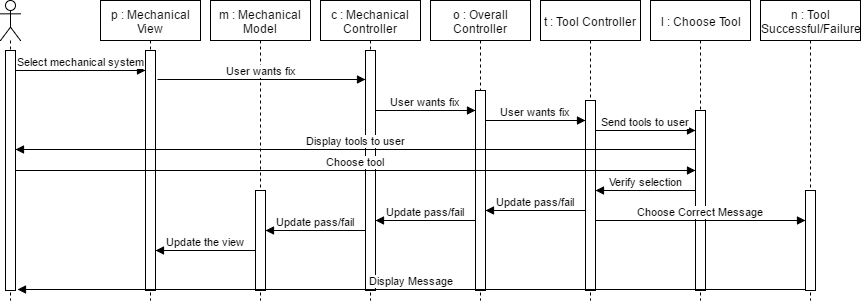

The diagram above was exported from draw.io. Its source (the exported page's mxGraphModel, read from the mxfile embedded in the PNG):
<mxGraphModel dx="872" dy="408" grid="1" gridSize="10" guides="1" tooltips="1" connect="1" arrows="1" fold="1" page="1" pageScale="1" pageWidth="826" pageHeight="1169" math="0" shadow="0">
  <root>
    <mxCell id="0" />
    <mxCell id="1" parent="0" />
    <mxCell id="4d670af2d41a6d6f-1" value="p : Mechanical View" style="shape=umlLifeline;perimeter=lifelinePerimeter;whiteSpace=wrap;html=1;container=1;collapsible=0;recursiveResize=0;outlineConnect=0;size=40;" vertex="1" parent="1">
      <mxGeometry x="100" y="280" width="100" height="300" as="geometry" />
    </mxCell>
    <mxCell id="4d670af2d41a6d6f-17" value="" style="html=1;points=[];perimeter=orthogonalPerimeter;" vertex="1" parent="4d670af2d41a6d6f-1">
      <mxGeometry x="45" y="50" width="10" height="240" as="geometry" />
    </mxCell>
    <mxCell id="4d670af2d41a6d6f-2" value="c : Mechanical Controller" style="shape=umlLifeline;perimeter=lifelinePerimeter;whiteSpace=wrap;html=1;container=1;collapsible=0;recursiveResize=0;outlineConnect=0;" vertex="1" parent="1">
      <mxGeometry x="320" y="280" width="100" height="300" as="geometry" />
    </mxCell>
    <mxCell id="3b45e14feafcd123-7" value="" style="html=1;points=[];perimeter=orthogonalPerimeter;" vertex="1" parent="4d670af2d41a6d6f-2">
      <mxGeometry x="45" y="50" width="10" height="240" as="geometry" />
    </mxCell>
    <mxCell id="4d670af2d41a6d6f-3" value="o : Overall Controller" style="shape=umlLifeline;perimeter=lifelinePerimeter;whiteSpace=wrap;html=1;container=1;collapsible=0;recursiveResize=0;outlineConnect=0;" vertex="1" parent="1">
      <mxGeometry x="430" y="280" width="100" height="300" as="geometry" />
    </mxCell>
    <mxCell id="3b45e14feafcd123-9" value="" style="html=1;points=[];perimeter=orthogonalPerimeter;" vertex="1" parent="4d670af2d41a6d6f-3">
      <mxGeometry x="45" y="90" width="10" height="200" as="geometry" />
    </mxCell>
    <mxCell id="4d670af2d41a6d6f-4" value="t : Tool Controller" style="shape=umlLifeline;perimeter=lifelinePerimeter;whiteSpace=wrap;html=1;container=1;collapsible=0;recursiveResize=0;outlineConnect=0;" vertex="1" parent="1">
      <mxGeometry x="540" y="280" width="100" height="300" as="geometry" />
    </mxCell>
    <mxCell id="3b45e14feafcd123-10" value="" style="html=1;points=[];perimeter=orthogonalPerimeter;" vertex="1" parent="4d670af2d41a6d6f-4">
      <mxGeometry x="45" y="100" width="10" height="190" as="geometry" />
    </mxCell>
    <mxCell id="4d670af2d41a6d6f-5" value="" style="shape=umlLifeline;participant=umlActor;perimeter=lifelinePerimeter;whiteSpace=wrap;html=1;container=1;collapsible=0;recursiveResize=0;verticalAlign=top;spacingTop=36;labelBackgroundColor=#ffffff;outlineConnect=0;" vertex="1" parent="1">
      <mxGeometry y="280" width="20" height="300" as="geometry" />
    </mxCell>
    <mxCell id="3b45e14feafcd123-1" value="" style="html=1;points=[];perimeter=orthogonalPerimeter;" vertex="1" parent="4d670af2d41a6d6f-5">
      <mxGeometry x="5" y="50" width="10" height="240" as="geometry" />
    </mxCell>
    <mxCell id="4d670af2d41a6d6f-11" value="l : Choose Tool" style="shape=umlLifeline;perimeter=lifelinePerimeter;whiteSpace=wrap;html=1;container=1;collapsible=0;recursiveResize=0;outlineConnect=0;" vertex="1" parent="1">
      <mxGeometry x="650" y="280" width="100" height="300" as="geometry" />
    </mxCell>
    <mxCell id="3b45e14feafcd123-11" value="" style="html=1;points=[];perimeter=orthogonalPerimeter;" vertex="1" parent="4d670af2d41a6d6f-11">
      <mxGeometry x="45" y="110" width="10" height="180" as="geometry" />
    </mxCell>
    <mxCell id="4d670af2d41a6d6f-12" value="m : Mechanical Model" style="shape=umlLifeline;perimeter=lifelinePerimeter;whiteSpace=wrap;html=1;container=1;collapsible=0;recursiveResize=0;outlineConnect=0;" vertex="1" parent="1">
      <mxGeometry x="210" y="280" width="100" height="300" as="geometry" />
    </mxCell>
    <mxCell id="37006459a4b9c830-1" value="" style="html=1;points=[];perimeter=orthogonalPerimeter;" vertex="1" parent="4d670af2d41a6d6f-12">
      <mxGeometry x="45" y="190" width="10" height="100" as="geometry" />
    </mxCell>
    <mxCell id="4d670af2d41a6d6f-15" value="n : Tool Successful/Failure" style="shape=umlLifeline;perimeter=lifelinePerimeter;whiteSpace=wrap;html=1;container=1;collapsible=0;recursiveResize=0;outlineConnect=0;" vertex="1" parent="1">
      <mxGeometry x="760" y="280" width="100" height="300" as="geometry" />
    </mxCell>
    <mxCell id="3b45e14feafcd123-12" value="" style="html=1;points=[];perimeter=orthogonalPerimeter;" vertex="1" parent="4d670af2d41a6d6f-15">
      <mxGeometry x="45" y="190" width="10" height="100" as="geometry" />
    </mxCell>
    <mxCell id="3b45e14feafcd123-3" value="Select mechanical system" style="html=1;verticalAlign=bottom;endArrow=block;exitX=1;exitY=0.083;exitPerimeter=0;" edge="1" parent="1" source="3b45e14feafcd123-1" target="4d670af2d41a6d6f-17">
      <mxGeometry width="80" relative="1" as="geometry">
        <mxPoint x="80" y="390" as="sourcePoint" />
        <mxPoint x="120" y="370" as="targetPoint" />
      </mxGeometry>
    </mxCell>
    <mxCell id="3b45e14feafcd123-6" value="User wants fix" style="html=1;verticalAlign=bottom;endArrow=block;exitX=1.2;exitY=0.12;exitPerimeter=0;" edge="1" parent="1" source="4d670af2d41a6d6f-17" target="3b45e14feafcd123-7">
      <mxGeometry width="80" relative="1" as="geometry">
        <mxPoint x="180" y="360" as="sourcePoint" />
        <mxPoint x="240" y="350" as="targetPoint" />
        <Array as="points" />
      </mxGeometry>
    </mxCell>
    <mxCell id="3b45e14feafcd123-8" value="User wants fix" style="html=1;verticalAlign=bottom;endArrow=block;" edge="1" parent="1" source="3b45e14feafcd123-7" target="3b45e14feafcd123-9">
      <mxGeometry width="80" relative="1" as="geometry">
        <mxPoint x="380" y="350" as="sourcePoint" />
        <mxPoint x="460" y="350" as="targetPoint" />
        <Array as="points">
          <mxPoint x="450" y="390" />
        </Array>
      </mxGeometry>
    </mxCell>
    <mxCell id="3b45e14feafcd123-17" value="User wants fix" style="html=1;verticalAlign=bottom;endArrow=block;" edge="1" parent="1">
      <mxGeometry width="80" relative="1" as="geometry">
        <mxPoint x="485" y="400" as="sourcePoint" />
        <mxPoint x="585" y="400" as="targetPoint" />
        <Array as="points">
          <mxPoint x="560" y="400" />
        </Array>
      </mxGeometry>
    </mxCell>
    <mxCell id="3b45e14feafcd123-18" value="Send tools to user" style="html=1;verticalAlign=bottom;endArrow=block;" edge="1" parent="1">
      <mxGeometry width="80" relative="1" as="geometry">
        <mxPoint x="595" y="410" as="sourcePoint" />
        <mxPoint x="695" y="410" as="targetPoint" />
        <Array as="points">
          <mxPoint x="670" y="410" />
        </Array>
      </mxGeometry>
    </mxCell>
    <mxCell id="3b45e14feafcd123-19" value="Display tools to user" style="html=1;verticalAlign=bottom;endArrow=block;" edge="1" parent="1" target="3b45e14feafcd123-1">
      <mxGeometry width="80" relative="1" as="geometry">
        <mxPoint x="695" y="429" as="sourcePoint" />
        <mxPoint x="575" y="429" as="targetPoint" />
      </mxGeometry>
    </mxCell>
    <mxCell id="3b45e14feafcd123-21" value="Choose tool" style="html=1;verticalAlign=bottom;endArrow=block;" edge="1" parent="1" source="3b45e14feafcd123-1" target="3b45e14feafcd123-11">
      <mxGeometry width="80" relative="1" as="geometry">
        <mxPoint x="60" y="460" as="sourcePoint" />
        <mxPoint x="140" y="460" as="targetPoint" />
      </mxGeometry>
    </mxCell>
    <mxCell id="3b45e14feafcd123-23" value="Verify selection" style="html=1;verticalAlign=bottom;endArrow=block;" edge="1" parent="1">
      <mxGeometry width="80" relative="1" as="geometry">
        <mxPoint x="695" y="470" as="sourcePoint" />
        <mxPoint x="595" y="470" as="targetPoint" />
      </mxGeometry>
    </mxCell>
    <mxCell id="37006459a4b9c830-2" value="Update pass/fail" style="html=1;verticalAlign=bottom;endArrow=block;" edge="1" parent="1">
      <mxGeometry width="80" relative="1" as="geometry">
        <mxPoint x="585" y="490" as="sourcePoint" />
        <mxPoint x="485" y="490" as="targetPoint" />
      </mxGeometry>
    </mxCell>
    <mxCell id="37006459a4b9c830-3" value="Update pass/fail" style="html=1;verticalAlign=bottom;endArrow=block;" edge="1" parent="1">
      <mxGeometry width="80" relative="1" as="geometry">
        <mxPoint x="475" y="500" as="sourcePoint" />
        <mxPoint x="375" y="500" as="targetPoint" />
      </mxGeometry>
    </mxCell>
    <mxCell id="37006459a4b9c830-4" value="Update pass/fail" style="html=1;verticalAlign=bottom;endArrow=block;" edge="1" parent="1">
      <mxGeometry width="80" relative="1" as="geometry">
        <mxPoint x="365" y="510" as="sourcePoint" />
        <mxPoint x="265" y="510" as="targetPoint" />
      </mxGeometry>
    </mxCell>
    <mxCell id="37006459a4b9c830-19" value="Choose Correct Message" style="html=1;verticalAlign=bottom;endArrow=block;" edge="1" parent="1" source="3b45e14feafcd123-10" target="3b45e14feafcd123-12">
      <mxGeometry width="80" relative="1" as="geometry">
        <mxPoint x="620" y="550" as="sourcePoint" />
        <mxPoint x="700" y="550" as="targetPoint" />
        <Array as="points">
          <mxPoint x="610" y="500" />
          <mxPoint x="710" y="500" />
          <mxPoint x="780" y="500" />
        </Array>
      </mxGeometry>
    </mxCell>
    <mxCell id="37006459a4b9c830-20" value="Display Message" style="html=1;verticalAlign=bottom;endArrow=block;entryX=1.2;entryY=0.996;entryPerimeter=0;" edge="1" parent="1" target="3b45e14feafcd123-1">
      <mxGeometry width="80" relative="1" as="geometry">
        <mxPoint x="805" y="569" as="sourcePoint" />
        <mxPoint x="655" y="569" as="targetPoint" />
      </mxGeometry>
    </mxCell>
    <mxCell id="46bd6da5a6e2a1fa-1" value="Update the view" style="html=1;verticalAlign=bottom;endArrow=block;" edge="1" parent="1">
      <mxGeometry width="80" relative="1" as="geometry">
        <mxPoint x="255" y="530" as="sourcePoint" />
        <mxPoint x="155" y="530" as="targetPoint" />
      </mxGeometry>
    </mxCell>
  </root>
</mxGraphModel>